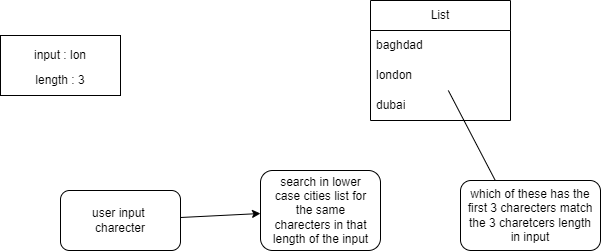

The diagram above was exported from draw.io. Its source (the exported page's mxGraphModel, read from the mxfile embedded in the PNG):
<mxGraphModel dx="643" dy="393" grid="1" gridSize="10" guides="1" tooltips="1" connect="1" arrows="1" fold="1" page="1" pageScale="1" pageWidth="850" pageHeight="1100" math="0" shadow="0">
  <root>
    <mxCell id="0" />
    <mxCell id="1" parent="0" />
    <mxCell id="5" value="" style="edgeStyle=none;html=1;" edge="1" parent="1" source="2" target="4">
      <mxGeometry relative="1" as="geometry" />
    </mxCell>
    <mxCell id="2" value="" style="rounded=1;whiteSpace=wrap;html=1;" vertex="1" parent="1">
      <mxGeometry x="290" y="230" width="120" height="60" as="geometry" />
    </mxCell>
    <mxCell id="3" value="user input&amp;nbsp;&lt;br&gt;charecter" style="text;strokeColor=none;align=center;fillColor=none;html=1;verticalAlign=middle;whiteSpace=wrap;rounded=0;" vertex="1" parent="1">
      <mxGeometry x="320" y="245" width="60" height="30" as="geometry" />
    </mxCell>
    <mxCell id="4" value="" style="whiteSpace=wrap;html=1;rounded=1;" vertex="1" parent="1">
      <mxGeometry x="490" y="210" width="120" height="80" as="geometry" />
    </mxCell>
    <mxCell id="6" value="search in lower case cities list for the same charecters in that length of the input" style="text;strokeColor=none;align=center;fillColor=none;html=1;verticalAlign=middle;whiteSpace=wrap;rounded=0;" vertex="1" parent="1">
      <mxGeometry x="498.75" y="217.5" width="102.5" height="65" as="geometry" />
    </mxCell>
    <mxCell id="7" value="" style="rounded=0;whiteSpace=wrap;html=1;" vertex="1" parent="1">
      <mxGeometry x="230" y="75" width="120" height="60" as="geometry" />
    </mxCell>
    <mxCell id="8" value="input : lon" style="text;html=1;strokeColor=none;fillColor=none;align=center;verticalAlign=middle;whiteSpace=wrap;rounded=0;" vertex="1" parent="1">
      <mxGeometry x="260" y="80" width="60" height="30" as="geometry" />
    </mxCell>
    <mxCell id="10" value="List" style="swimlane;fontStyle=0;childLayout=stackLayout;horizontal=1;startSize=30;horizontalStack=0;resizeParent=1;resizeParentMax=0;resizeLast=0;collapsible=1;marginBottom=0;whiteSpace=wrap;html=1;" vertex="1" parent="1">
      <mxGeometry x="600" y="40" width="140" height="120" as="geometry" />
    </mxCell>
    <mxCell id="11" value="baghdad" style="text;strokeColor=none;fillColor=none;align=left;verticalAlign=middle;spacingLeft=4;spacingRight=4;overflow=hidden;points=[[0,0.5],[1,0.5]];portConstraint=eastwest;rotatable=0;whiteSpace=wrap;html=1;" vertex="1" parent="10">
      <mxGeometry y="30" width="140" height="30" as="geometry" />
    </mxCell>
    <mxCell id="20" value="" style="edgeStyle=none;orthogonalLoop=1;jettySize=auto;html=1;" edge="1" parent="10" target="11">
      <mxGeometry width="80" relative="1" as="geometry">
        <mxPoint y="50" as="sourcePoint" />
        <mxPoint x="30" y="50" as="targetPoint" />
        <Array as="points" />
      </mxGeometry>
    </mxCell>
    <mxCell id="12" value="london" style="text;strokeColor=none;fillColor=none;align=left;verticalAlign=middle;spacingLeft=4;spacingRight=4;overflow=hidden;points=[[0,0.5],[1,0.5]];portConstraint=eastwest;rotatable=0;whiteSpace=wrap;html=1;" vertex="1" parent="10">
      <mxGeometry y="60" width="140" height="30" as="geometry" />
    </mxCell>
    <mxCell id="13" value="dubai" style="text;strokeColor=none;fillColor=none;align=left;verticalAlign=middle;spacingLeft=4;spacingRight=4;overflow=hidden;points=[[0,0.5],[1,0.5]];portConstraint=eastwest;rotatable=0;whiteSpace=wrap;html=1;" vertex="1" parent="10">
      <mxGeometry y="90" width="140" height="30" as="geometry" />
    </mxCell>
    <mxCell id="14" value="length : 3" style="text;html=1;strokeColor=none;fillColor=none;align=center;verticalAlign=middle;whiteSpace=wrap;rounded=0;" vertex="1" parent="1">
      <mxGeometry x="260" y="105" width="60" height="30" as="geometry" />
    </mxCell>
    <mxCell id="15" style="edgeStyle=none;html=1;" edge="1" parent="1" source="12">
      <mxGeometry relative="1" as="geometry">
        <mxPoint x="730" y="230" as="targetPoint" />
      </mxGeometry>
    </mxCell>
    <mxCell id="16" value="" style="rounded=1;whiteSpace=wrap;html=1;" vertex="1" parent="1">
      <mxGeometry x="690" y="220" width="140" height="70" as="geometry" />
    </mxCell>
    <mxCell id="18" value="which of these has the first 3 charecters match the 3 charetcers length in input" style="text;html=1;strokeColor=none;fillColor=none;align=center;verticalAlign=middle;whiteSpace=wrap;rounded=0;" vertex="1" parent="1">
      <mxGeometry x="695" y="240" width="130" height="30" as="geometry" />
    </mxCell>
  </root>
</mxGraphModel>